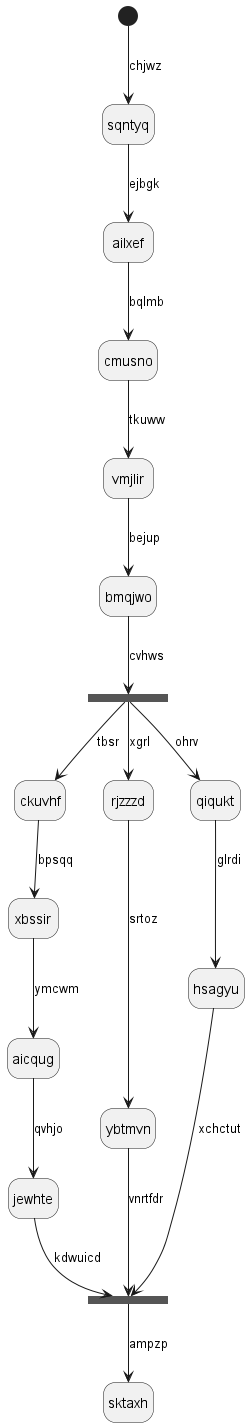

The diagram above was rendered by PlantUML. Its source (embedded in the PNG):
@startuml
hide empty description
state sqntyq
[*] --> sqntyq : chjwz
sqntyq --> ailxef : ejbgk
ailxef --> cmusno : bqlmb
cmusno --> vmjlir : tkuww
vmjlir --> bmqjwo : bejup
state gweuro <<fork>>
bmqjwo --> gweuro : cvhws
state rfpusv <<join>>
gweuro --> ckuvhf : tbsr
ckuvhf --> xbssir : bpsqq
xbssir --> aicqug : ymcwm
aicqug --> jewhte : qvhjo
jewhte --> rfpusv : kdwuicd
gweuro --> rjzzzd : xgrl
rjzzzd --> ybtmvn : srtoz
ybtmvn --> rfpusv : vnrtfdr
gweuro --> qiqukt : ohrv
qiqukt --> hsagyu : glrdi
hsagyu --> rfpusv : xchctut
rfpusv --> sktaxh : ampzp
@enduml